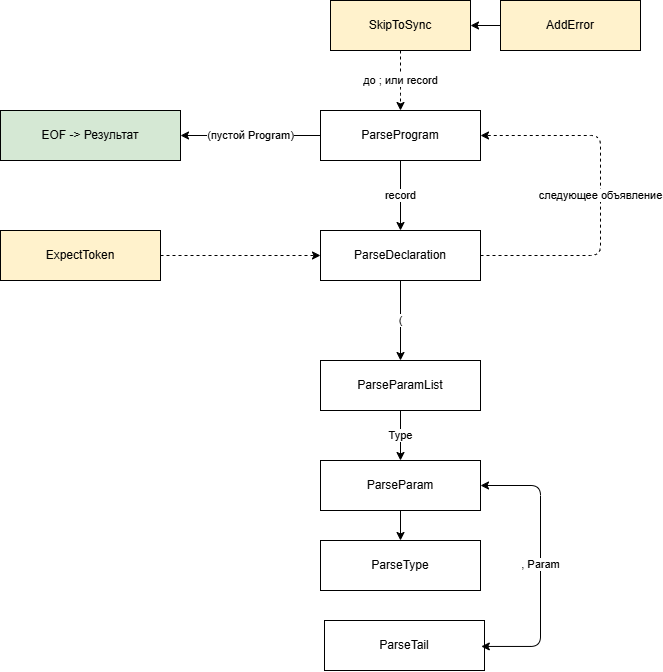

The diagram above was exported from draw.io. Its source (the exported page's mxGraphModel, read from the mxfile embedded in the PNG):
<mxGraphModel dx="1717" dy="907" grid="1" gridSize="10" guides="1" tooltips="1" connect="1" arrows="1" fold="1" page="1" pageScale="1" pageWidth="1169" pageHeight="826" math="0" shadow="0">
  <root>
    <mxCell id="0" />
    <mxCell id="1" parent="0" />
    <mxCell id="program" parent="1" style="rounded=0;whiteSpace=wrap;html=1;" value="ParseProgram" vertex="1">
      <mxGeometry height="50" width="160" x="420" y="150" as="geometry" />
    </mxCell>
    <mxCell id="decl" parent="1" style="rounded=0;whiteSpace=wrap;html=1;" value="ParseDeclaration" vertex="1">
      <mxGeometry height="50" width="160" x="420" y="270" as="geometry" />
    </mxCell>
    <mxCell id="e-p-d" edge="1" parent="1" source="program" style="endArrow=classic;html=1;" target="decl" value="record">
      <mxGeometry relative="1" as="geometry" />
    </mxCell>
    <mxCell id="paramlist" parent="1" style="rounded=0;whiteSpace=wrap;html=1;" value="ParseParamList" vertex="1">
      <mxGeometry height="50" width="160" x="420" y="400" as="geometry" />
    </mxCell>
    <mxCell id="e-d-pl" edge="1" parent="1" source="decl" style="endArrow=classic;html=1;" target="paramlist" value="(">
      <mxGeometry relative="1" as="geometry" />
    </mxCell>
    <mxCell id="param" parent="1" style="rounded=0;whiteSpace=wrap;html=1;" value="ParseParam" vertex="1">
      <mxGeometry height="50" width="160" x="420" y="500" as="geometry" />
    </mxCell>
    <mxCell id="e-pl-p" edge="1" parent="1" source="paramlist" style="endArrow=classic;html=1;" target="param" value="Type">
      <mxGeometry relative="1" as="geometry" />
    </mxCell>
    <mxCell id="type" parent="1" style="rounded=0;whiteSpace=wrap;html=1;" value="ParseType" vertex="1">
      <mxGeometry height="50" width="160" x="420" y="580" as="geometry" />
    </mxCell>
    <mxCell id="e-p-t" edge="1" parent="1" source="param" style="endArrow=classic;html=1;" target="type">
      <mxGeometry relative="1" as="geometry" />
    </mxCell>
    <mxCell id="tail" parent="1" style="rounded=0;whiteSpace=wrap;html=1;" value="ParseTail" vertex="1">
      <mxGeometry height="50" width="160" x="424" y="660" as="geometry" />
    </mxCell>
    <mxCell id="e-tail-param" edge="1" parent="1" source="tail" style="endArrow=classic;html=1;startArrow=classic;startFill=1;exitX=0.98;exitY=0.519;exitDx=0;exitDy=0;exitPerimeter=0;" target="param" value=", Param">
      <mxGeometry relative="1" x="0.0044" as="geometry">
        <mxPoint as="offset" />
        <Array as="points">
          <mxPoint x="640" y="685.95" />
          <mxPoint x="640" y="525" />
        </Array>
        <mxPoint x="590" y="690" as="sourcePoint" />
      </mxGeometry>
    </mxCell>
    <mxCell id="eof" parent="1" style="rounded=0;whiteSpace=wrap;html=1;fillColor=#d5e8d4;strokeColor=#000000;" value="EOF -&amp;gt; Результат" vertex="1">
      <mxGeometry height="50" width="180" x="100" y="150" as="geometry" />
    </mxCell>
    <mxCell id="e-p-eof" edge="1" parent="1" source="program" style="endArrow=classic;html=1;" target="eof" value="(пустой Program)">
      <mxGeometry relative="1" as="geometry" />
    </mxCell>
    <mxCell id="e-loop" edge="1" parent="1" source="decl" style="endArrow=classic;html=1;dashed=1;" target="program" value="следующее объявление">
      <mxGeometry relative="1" as="geometry">
        <Array as="points">
          <mxPoint x="700" y="295" />
          <mxPoint x="700" y="175" />
        </Array>
      </mxGeometry>
    </mxCell>
    <mxCell id="adderr" parent="1" style="rounded=0;whiteSpace=wrap;html=1;fillColor=#fff2cc;strokeColor=#000000;" value="AddError" vertex="1">
      <mxGeometry height="50" width="140" x="600" y="40" as="geometry" />
    </mxCell>
    <mxCell id="skip" parent="1" style="rounded=0;whiteSpace=wrap;html=1;fillColor=#fff2cc;strokeColor=#000000;" value="SkipToSync" vertex="1">
      <mxGeometry height="50" width="140" x="430" y="40" as="geometry" />
    </mxCell>
    <mxCell id="e-adderr-skip" edge="1" parent="1" source="adderr" style="endArrow=classic;html=1;strokeColor=light-dark(#000000, #d7817e);" target="skip">
      <mxGeometry relative="1" as="geometry" />
    </mxCell>
    <mxCell id="e-skip-program" edge="1" parent="1" source="skip" style="endArrow=classic;html=1;dashed=1;strokeColor=light-dark(#000000, #d7817e);" target="program" value="до ; или record">
      <mxGeometry relative="1" as="geometry">
        <Array as="points">
          <mxPoint x="500" y="130" />
        </Array>
      </mxGeometry>
    </mxCell>
    <mxCell id="expect" parent="1" style="rounded=0;whiteSpace=wrap;html=1;fillColor=#fff2cc;strokeColor=#000000;" value="ExpectToken" vertex="1">
      <mxGeometry height="50" width="160" x="100" y="270" as="geometry" />
    </mxCell>
    <mxCell id="e-expect-decl" edge="1" parent="1" source="expect" style="endArrow=classic;html=1;dashed=1;strokeColor=light-dark(#000000, #d7817e);" target="decl">
      <mxGeometry relative="1" as="geometry" />
    </mxCell>
  </root>
</mxGraphModel>